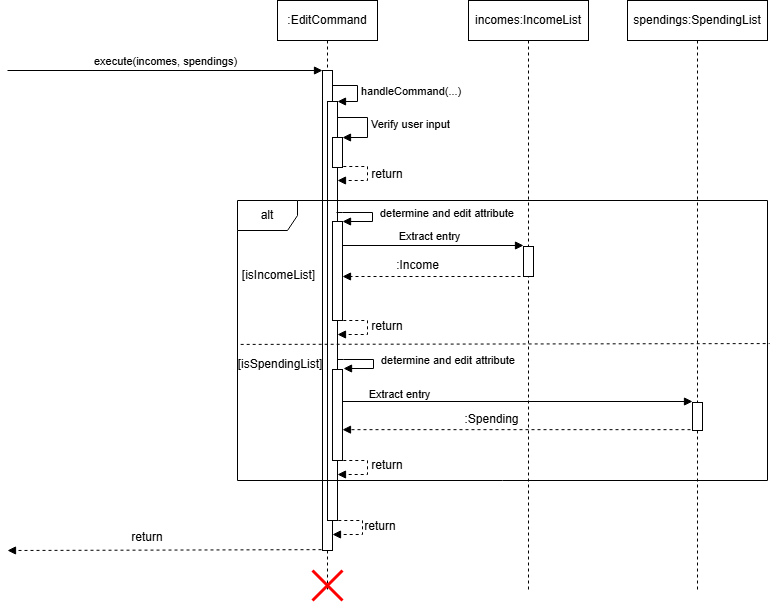

The diagram above was exported from draw.io. Its source (the exported page's mxGraphModel, read from the mxfile embedded in the PNG):
<mxGraphModel dx="1188" dy="647" grid="1" gridSize="10" guides="1" tooltips="1" connect="1" arrows="1" fold="1" page="1" pageScale="1" pageWidth="850" pageHeight="1100" math="0" shadow="0">
  <root>
    <mxCell id="0" />
    <mxCell id="1" parent="0" />
    <mxCell id="8B1qsTXkBDc8vsMzSOU1-50" value="execute(incomes, spendings)" style="html=1;verticalAlign=bottom;endArrow=block;curved=0;rounded=0;" parent="1" edge="1">
      <mxGeometry width="80" relative="1" as="geometry">
        <mxPoint x="40" y="120" as="sourcePoint" />
        <mxPoint x="355" y="120" as="targetPoint" />
      </mxGeometry>
    </mxCell>
    <mxCell id="8B1qsTXkBDc8vsMzSOU1-52" value=":EditCommand" style="shape=umlLifeline;perimeter=lifelinePerimeter;whiteSpace=wrap;html=1;container=1;dropTarget=0;collapsible=0;recursiveResize=0;outlineConnect=0;portConstraint=eastwest;newEdgeStyle={&quot;curved&quot;:0,&quot;rounded&quot;:0};" parent="1" vertex="1">
      <mxGeometry x="310" y="50" width="100" height="590" as="geometry" />
    </mxCell>
    <mxCell id="8B1qsTXkBDc8vsMzSOU1-54" value="" style="html=1;points=[[0,0,0,0,5],[0,1,0,0,-5],[1,0,0,0,5],[1,1,0,0,-5]];perimeter=orthogonalPerimeter;outlineConnect=0;targetShapes=umlLifeline;portConstraint=eastwest;newEdgeStyle={&quot;curved&quot;:0,&quot;rounded&quot;:0};" parent="8B1qsTXkBDc8vsMzSOU1-52" vertex="1">
      <mxGeometry x="45" y="70" width="10" height="480" as="geometry" />
    </mxCell>
    <mxCell id="ubfpnPzyrTSR-aziFiTh-6" value="&lt;br&gt;Verify user input" style="html=1;align=left;spacingLeft=2;endArrow=block;rounded=0;edgeStyle=orthogonalEdgeStyle;curved=0;rounded=0;" parent="8B1qsTXkBDc8vsMzSOU1-52" edge="1">
      <mxGeometry x="-0.0596" relative="1" as="geometry">
        <mxPoint x="60" y="107" as="sourcePoint" />
        <Array as="points">
          <mxPoint x="60" y="117" />
          <mxPoint x="90" y="117" />
          <mxPoint x="90" y="137" />
        </Array>
        <mxPoint x="65" y="137.0344827586207" as="targetPoint" />
        <mxPoint as="offset" />
      </mxGeometry>
    </mxCell>
    <mxCell id="ubfpnPzyrTSR-aziFiTh-1" value="" style="html=1;points=[[0,0,0,0,5],[0,1,0,0,-5],[1,0,0,0,5],[1,1,0,0,-5]];perimeter=orthogonalPerimeter;outlineConnect=0;targetShapes=umlLifeline;portConstraint=eastwest;newEdgeStyle={&quot;curved&quot;:0,&quot;rounded&quot;:0};" parent="1" vertex="1">
      <mxGeometry x="360" y="151" width="10" height="419" as="geometry" />
    </mxCell>
    <mxCell id="8B1qsTXkBDc8vsMzSOU1-63" value="alt" style="shape=umlFrame;whiteSpace=wrap;html=1;pointerEvents=0;" parent="1" vertex="1">
      <mxGeometry x="270" y="250" width="530" height="280" as="geometry" />
    </mxCell>
    <mxCell id="8B1qsTXkBDc8vsMzSOU1-55" value="" style="shape=umlDestroy;whiteSpace=wrap;html=1;strokeWidth=3;targetShapes=umlLifeline;fillColor=#ffcccc;strokeColor=#FF0000;fillStyle=solid;" parent="1" vertex="1">
      <mxGeometry x="345" y="620" width="30" height="30" as="geometry" />
    </mxCell>
    <mxCell id="8B1qsTXkBDc8vsMzSOU1-66" value="incomes:IncomeList" style="shape=umlLifeline;perimeter=lifelinePerimeter;whiteSpace=wrap;html=1;container=1;dropTarget=0;collapsible=0;recursiveResize=0;outlineConnect=0;portConstraint=eastwest;newEdgeStyle={&quot;curved&quot;:0,&quot;rounded&quot;:0};" parent="1" vertex="1">
      <mxGeometry x="501" y="50" width="120" height="590" as="geometry" />
    </mxCell>
    <mxCell id="8B1qsTXkBDc8vsMzSOU1-77" value="" style="html=1;points=[[0,0,0,0,5],[0,1,0,0,-5],[1,0,0,0,5],[1,1,0,0,-5]];perimeter=orthogonalPerimeter;outlineConnect=0;targetShapes=umlLifeline;portConstraint=eastwest;newEdgeStyle={&quot;curved&quot;:0,&quot;rounded&quot;:0};" parent="8B1qsTXkBDc8vsMzSOU1-66" vertex="1">
      <mxGeometry x="55" y="246" width="10" height="30" as="geometry" />
    </mxCell>
    <mxCell id="8B1qsTXkBDc8vsMzSOU1-67" value="spendings:SpendingList" style="shape=umlLifeline;perimeter=lifelinePerimeter;whiteSpace=wrap;html=1;container=1;dropTarget=0;collapsible=0;recursiveResize=0;outlineConnect=0;portConstraint=eastwest;newEdgeStyle={&quot;curved&quot;:0,&quot;rounded&quot;:0};" parent="1" vertex="1">
      <mxGeometry x="660" y="50" width="140" height="590" as="geometry" />
    </mxCell>
    <mxCell id="8B1qsTXkBDc8vsMzSOU1-78" value="" style="html=1;points=[[0,0,0,0,5],[0,1,0,0,-5],[1,0,0,0,5],[1,1,0,0,-5]];perimeter=orthogonalPerimeter;outlineConnect=0;targetShapes=umlLifeline;portConstraint=eastwest;newEdgeStyle={&quot;curved&quot;:0,&quot;rounded&quot;:0};" parent="8B1qsTXkBDc8vsMzSOU1-67" vertex="1">
      <mxGeometry x="65" y="402" width="10" height="28" as="geometry" />
    </mxCell>
    <mxCell id="8B1qsTXkBDc8vsMzSOU1-68" value="[isIncomeList]" style="text;html=1;align=center;verticalAlign=middle;resizable=0;points=[];autosize=1;strokeColor=none;fillColor=none;" parent="1" vertex="1">
      <mxGeometry x="261" y="310" width="100" height="30" as="geometry" />
    </mxCell>
    <mxCell id="8B1qsTXkBDc8vsMzSOU1-69" value="[isSpendingList]" style="text;strokeColor=none;align=center;fillColor=none;html=1;verticalAlign=middle;whiteSpace=wrap;rounded=0;" parent="1" vertex="1">
      <mxGeometry x="283" y="399" width="60" height="30" as="geometry" />
    </mxCell>
    <mxCell id="8B1qsTXkBDc8vsMzSOU1-71" value="Extract entry" style="html=1;verticalAlign=bottom;endArrow=block;curved=0;rounded=0;" parent="1" edge="1">
      <mxGeometry x="0.0017" width="80" relative="1" as="geometry">
        <mxPoint x="368" y="295" as="sourcePoint" />
        <mxPoint x="556" y="295" as="targetPoint" />
        <mxPoint as="offset" />
      </mxGeometry>
    </mxCell>
    <mxCell id="8B1qsTXkBDc8vsMzSOU1-72" value="Extract entry" style="html=1;verticalAlign=bottom;endArrow=block;curved=0;rounded=0;entryX=0.5;entryY=0;entryDx=0;entryDy=0;entryPerimeter=0;" parent="1" edge="1">
      <mxGeometry x="-0.6274" y="-2" width="80" relative="1" as="geometry">
        <mxPoint x="365" y="451" as="sourcePoint" />
        <mxPoint x="725" y="451" as="targetPoint" />
        <mxPoint as="offset" />
      </mxGeometry>
    </mxCell>
    <mxCell id="ubfpnPzyrTSR-aziFiTh-2" value="handleCommand(...)" style="html=1;align=left;spacingLeft=2;endArrow=block;rounded=0;edgeStyle=orthogonalEdgeStyle;curved=0;rounded=0;entryX=1;entryY=0;entryDx=0;entryDy=0;entryPerimeter=0;" parent="1" source="8B1qsTXkBDc8vsMzSOU1-54" target="ubfpnPzyrTSR-aziFiTh-1" edge="1">
      <mxGeometry relative="1" as="geometry">
        <mxPoint x="371" y="135" as="sourcePoint" />
        <Array as="points">
          <mxPoint x="390" y="135" />
          <mxPoint x="390" y="151" />
        </Array>
        <mxPoint x="376" y="159" as="targetPoint" />
      </mxGeometry>
    </mxCell>
    <mxCell id="ubfpnPzyrTSR-aziFiTh-9" value="" style="html=1;points=[[0,0,0,0,5],[0,1,0,0,-5],[1,0,0,0,5],[1,1,0,0,-5]];perimeter=orthogonalPerimeter;outlineConnect=0;targetShapes=umlLifeline;portConstraint=eastwest;newEdgeStyle={&quot;curved&quot;:0,&quot;rounded&quot;:0};" parent="1" vertex="1">
      <mxGeometry x="365" y="187" width="10" height="30" as="geometry" />
    </mxCell>
    <mxCell id="ubfpnPzyrTSR-aziFiTh-12" value="" style="html=1;points=[[0,0,0,0,5],[0,1,0,0,-5],[1,0,0,0,5],[1,1,0,0,-5]];perimeter=orthogonalPerimeter;outlineConnect=0;targetShapes=umlLifeline;portConstraint=eastwest;newEdgeStyle={&quot;curved&quot;:0,&quot;rounded&quot;:0};" parent="1" vertex="1">
      <mxGeometry x="365" y="419" width="10" height="91" as="geometry" />
    </mxCell>
    <mxCell id="ubfpnPzyrTSR-aziFiTh-13" value="determine and edit attribute" style="html=1;align=left;spacingLeft=2;endArrow=block;rounded=0;edgeStyle=orthogonalEdgeStyle;curved=0;rounded=0;" parent="1" edge="1">
      <mxGeometry x="-0.0133" y="4" relative="1" as="geometry">
        <mxPoint x="370" y="409" as="sourcePoint" />
        <Array as="points">
          <mxPoint x="376" y="409" />
          <mxPoint x="406" y="409" />
          <mxPoint x="406" y="419" />
        </Array>
        <mxPoint x="376.0344827586207" y="418" as="targetPoint" />
        <mxPoint as="offset" />
      </mxGeometry>
    </mxCell>
    <mxCell id="ubfpnPzyrTSR-aziFiTh-14" value="determine and edit attribute" style="html=1;align=left;spacingLeft=2;endArrow=block;rounded=0;edgeStyle=orthogonalEdgeStyle;curved=0;rounded=0;" parent="1" edge="1">
      <mxGeometry x="-0.0133" y="4" relative="1" as="geometry">
        <mxPoint x="369" y="262" as="sourcePoint" />
        <Array as="points">
          <mxPoint x="375" y="262" />
          <mxPoint x="405" y="262" />
          <mxPoint x="405" y="272" />
        </Array>
        <mxPoint x="375.0344827586207" y="271" as="targetPoint" />
        <mxPoint as="offset" />
      </mxGeometry>
    </mxCell>
    <mxCell id="ubfpnPzyrTSR-aziFiTh-15" value="" style="html=1;points=[[0,0,0,0,5],[0,1,0,0,-5],[1,0,0,0,5],[1,1,0,0,-5]];perimeter=orthogonalPerimeter;outlineConnect=0;targetShapes=umlLifeline;portConstraint=eastwest;newEdgeStyle={&quot;curved&quot;:0,&quot;rounded&quot;:0};" parent="1" vertex="1">
      <mxGeometry x="365" y="271" width="10" height="99" as="geometry" />
    </mxCell>
    <mxCell id="ubfpnPzyrTSR-aziFiTh-16" value="" style="endArrow=block;dashed=1;endFill=1;html=1;rounded=0;" parent="1" target="ubfpnPzyrTSR-aziFiTh-15" edge="1">
      <mxGeometry width="160" relative="1" as="geometry">
        <mxPoint x="553" y="326" as="sourcePoint" />
        <mxPoint x="393" y="326" as="targetPoint" />
      </mxGeometry>
    </mxCell>
    <mxCell id="ubfpnPzyrTSR-aziFiTh-17" value="" style="endArrow=block;dashed=1;endFill=1;html=1;rounded=0;" parent="1" edge="1">
      <mxGeometry width="160" relative="1" as="geometry">
        <mxPoint x="723" y="479.15999999999997" as="sourcePoint" />
        <mxPoint x="375" y="479.1600000000001" as="targetPoint" />
      </mxGeometry>
    </mxCell>
    <mxCell id="ubfpnPzyrTSR-aziFiTh-18" value="" style="endArrow=block;dashed=1;endFill=1;html=1;rounded=0;" parent="1" target="ubfpnPzyrTSR-aziFiTh-1" edge="1">
      <mxGeometry width="160" relative="1" as="geometry">
        <mxPoint x="375.81034482758605" y="216" as="sourcePoint" />
        <mxPoint x="420" y="240" as="targetPoint" />
        <Array as="points">
          <mxPoint x="400" y="216" />
          <mxPoint x="400" y="230" />
        </Array>
      </mxGeometry>
    </mxCell>
    <mxCell id="ubfpnPzyrTSR-aziFiTh-19" value="" style="endArrow=block;dashed=1;endFill=1;html=1;rounded=0;" parent="1" edge="1">
      <mxGeometry width="160" relative="1" as="geometry">
        <mxPoint x="375.81034482758605" y="370" as="sourcePoint" />
        <mxPoint x="370" y="384" as="targetPoint" />
        <Array as="points">
          <mxPoint x="400" y="370" />
          <mxPoint x="400" y="384" />
        </Array>
      </mxGeometry>
    </mxCell>
    <mxCell id="ubfpnPzyrTSR-aziFiTh-20" value="" style="endArrow=block;dashed=1;endFill=1;html=1;rounded=0;" parent="1" edge="1">
      <mxGeometry width="160" relative="1" as="geometry">
        <mxPoint x="375.81034482758605" y="510" as="sourcePoint" />
        <mxPoint x="370" y="524" as="targetPoint" />
        <Array as="points">
          <mxPoint x="400" y="510" />
          <mxPoint x="400" y="524" />
        </Array>
      </mxGeometry>
    </mxCell>
    <mxCell id="ubfpnPzyrTSR-aziFiTh-21" value="" style="endArrow=block;dashed=1;endFill=1;html=1;rounded=0;" parent="1" edge="1">
      <mxGeometry width="160" relative="1" as="geometry">
        <mxPoint x="370.81034482758605" y="570" as="sourcePoint" />
        <mxPoint x="365" y="584" as="targetPoint" />
        <Array as="points">
          <mxPoint x="395" y="570" />
          <mxPoint x="395" y="584" />
        </Array>
      </mxGeometry>
    </mxCell>
    <mxCell id="ubfpnPzyrTSR-aziFiTh-22" value="" style="endArrow=block;dashed=1;endFill=1;html=1;rounded=0;" parent="1" edge="1">
      <mxGeometry width="160" relative="1" as="geometry">
        <mxPoint x="354" y="599.16" as="sourcePoint" />
        <mxPoint x="40" y="600" as="targetPoint" />
      </mxGeometry>
    </mxCell>
    <mxCell id="ubfpnPzyrTSR-aziFiTh-23" value=":Income" style="text;html=1;align=center;verticalAlign=middle;resizable=0;points=[];autosize=1;strokeColor=none;fillColor=none;" parent="1" vertex="1">
      <mxGeometry x="415" y="300" width="70" height="30" as="geometry" />
    </mxCell>
    <mxCell id="ubfpnPzyrTSR-aziFiTh-25" value=":Spending" style="text;html=1;align=center;verticalAlign=middle;resizable=0;points=[];autosize=1;strokeColor=none;fillColor=none;" parent="1" vertex="1">
      <mxGeometry x="484" y="454" width="80" height="30" as="geometry" />
    </mxCell>
    <mxCell id="ubfpnPzyrTSR-aziFiTh-26" value="return" style="text;strokeColor=none;align=center;fillColor=none;html=1;verticalAlign=middle;whiteSpace=wrap;rounded=0;" parent="1" vertex="1">
      <mxGeometry x="390" y="209" width="60" height="30" as="geometry" />
    </mxCell>
    <mxCell id="ubfpnPzyrTSR-aziFiTh-27" value="return" style="text;strokeColor=none;align=center;fillColor=none;html=1;verticalAlign=middle;whiteSpace=wrap;rounded=0;" parent="1" vertex="1">
      <mxGeometry x="390" y="361" width="60" height="30" as="geometry" />
    </mxCell>
    <mxCell id="ubfpnPzyrTSR-aziFiTh-28" value="return" style="text;strokeColor=none;align=center;fillColor=none;html=1;verticalAlign=middle;whiteSpace=wrap;rounded=0;" parent="1" vertex="1">
      <mxGeometry x="390" y="500" width="60" height="30" as="geometry" />
    </mxCell>
    <mxCell id="ubfpnPzyrTSR-aziFiTh-29" value="return" style="text;strokeColor=none;align=center;fillColor=none;html=1;verticalAlign=middle;whiteSpace=wrap;rounded=0;" parent="1" vertex="1">
      <mxGeometry x="383" y="561" width="60" height="30" as="geometry" />
    </mxCell>
    <mxCell id="ubfpnPzyrTSR-aziFiTh-30" value="return" style="text;strokeColor=none;align=center;fillColor=none;html=1;verticalAlign=middle;whiteSpace=wrap;rounded=0;" parent="1" vertex="1">
      <mxGeometry x="150" y="572" width="60" height="30" as="geometry" />
    </mxCell>
    <mxCell id="08XF9rimV2lVzdG81gqN-1" value="" style="endArrow=none;dashed=1;html=1;rounded=0;entryX=1.004;entryY=0.511;entryDx=0;entryDy=0;entryPerimeter=0;exitX=0.006;exitY=0.514;exitDx=0;exitDy=0;exitPerimeter=0;" edge="1" parent="1" source="8B1qsTXkBDc8vsMzSOU1-63" target="8B1qsTXkBDc8vsMzSOU1-63">
      <mxGeometry width="50" height="50" relative="1" as="geometry">
        <mxPoint x="400" y="420" as="sourcePoint" />
        <mxPoint x="450" y="370" as="targetPoint" />
      </mxGeometry>
    </mxCell>
  </root>
</mxGraphModel>